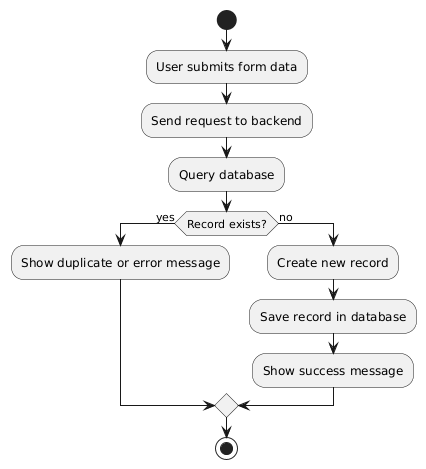

The diagram above was rendered by PlantUML. Its source (embedded in the PNG):
@startuml
start
:User submits form data;
:Send request to backend;
:Query database;

if (Record exists?) then (yes)
  :Show duplicate or error message;
else (no)
  :Create new record;
  :Save record in database;
  :Show success message;
endif

stop
@enduml